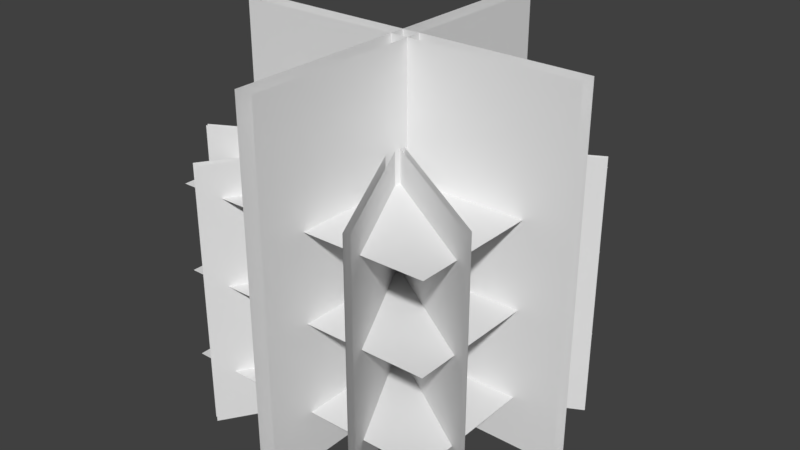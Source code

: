 # Source: Bosje_Suikerspin.blend  (saved by Blender 2.78.0; exported with 4.5.12 LTS)
import bpy
from mathutils import Matrix  # noqa: F401  (used for matrix-valued properties, if any)

bpy.ops.wm.read_factory_settings(use_empty=True)
scene = bpy.context.scene
scene.name = 'Scene'

# ---- collections
col_collection_1 = bpy.data.collections.new('Collection 1'); scene.collection.children.link(col_collection_1)

# ---- materials (node trees are filled in below, after node groups)
mat_bush_cottoncandym = bpy.data.materials.new('Bush_CottonCandyM')
mat_bush_cottoncandym.alpha_threshold = 0.0
mat_bush_cottoncandym.use_transparent_shadow = False
mat_bush_cottoncandym.roughness = 0.5

# ---- material node trees

# ---- world
world_world = bpy.data.worlds.new('World'); scene.world = world_world
world_world.color = (0.05088, 0.05088, 0.05088)
world_world.use_sun_shadow = False
world_world.sun_shadow_jitter_overblur = 0.0
world_world.cycles.sampling_method = 'MANUAL'

# ---- meshes
me_bush_cottoncandy = bpy.data.meshes.new('Bush_CottonCandy')
me_bush_cottoncandy.from_pydata([(-1.0, 0.0, 0.01746), (1.0, 0.0, 0.01746), (-1.0, 2.0, 0.01746), (1.0, 2.0, 0.01746), (1.0, 0.0, -0.07031), (-1.0, 0.0, -0.07031), (1.0, 2.0, -0.07031), (-1.0, 2.0, -0.07031), (-0.8387, 0.0, -0.5445), (0.8387, 0.0, 0.5445), (-0.8387, 1.459, -0.5445), (0.8387, 1.459, 0.5445), (0.8249, 0.0, 0.5659), (-0.8526, 0.0, -0.5232), (0.8249, 1.459, 0.5659), (-0.8526, 1.459, -0.5232), (0.05876, 1.192e-07, 1.0), (0.05876, 0.0, -1.0), (0.05876, 2.0, 1.0), (0.05876, 2.0, -1.0), (-0.5445, 1.192e-07, 0.8387), (0.5445, 0.0, -0.8387), (-0.5445, 1.459, 0.8387), (0.5445, 1.459, -0.8387), (0.513, 0.0, -0.8592), (-0.5761, 1.192e-07, 0.8183), (0.513, 1.459, -0.8592), (-0.5761, 1.459, 0.8183), (0.8839, 1.192e-07, -0.4711), (-0.883, 0.0, 0.466), (0.8839, 1.459, -0.4711), (-0.883, 1.459, 0.466), (-0.8918, 0.0, 0.4493), (0.875, 1.192e-07, -0.4878), (-0.8918, 1.459, 0.4493), (0.875, 1.459, -0.4878), (-0.4681, 1.192e-07, -0.886), (0.469, 1.192e-07, 0.8809), (-0.4681, 1.459, -0.886), (0.469, 1.459, 0.8809), (0.4399, 1.192e-07, 0.8963), (-0.4972, 1.192e-07, -0.8706), (0.4399, 1.459, 0.8963), (-0.4972, 1.459, -0.8706), (-0.7426, 0.7927, -0.7426), (0.7426, 0.7927, -0.7426), (-0.7426, 0.7927, 0.7426), (0.7426, 0.7927, 0.7426), (0.7426, 1.276, 0.7426), (-0.7426, 1.276, 0.7426), (0.7426, 1.276, -0.7426), (-0.7426, 1.276, -0.7426), (-0.0402, 2.0, -1.0), (-0.0402, 5.96e-08, -1.0), (-0.0402, 2.0, 1.0), (-0.0402, 0.0, 1.0), (-0.7426, 0.2879, -0.7426), (0.7426, 0.2879, -0.7426), (-0.7426, 0.2879, 0.7426), (0.7426, 0.2879, 0.7426)], [], [(0, 1, 3, 2), (4, 5, 7, 6), (8, 10, 11, 9), (12, 14, 15, 13), (16, 17, 19, 18), (20, 21, 23, 22), (24, 25, 27, 26), (28, 30, 31, 29), (32, 34, 35, 33), (36, 38, 39, 37), (40, 42, 43, 41), (44, 46, 47, 45), (51, 49, 48, 50), (52, 53, 55, 54), (56, 58, 59, 57)])
_uv = me_bush_cottoncandy.uv_layers.new(name='UVMap')
_uv.uv.foreach_set('vector', [0.4761, 0.0003572, 0.7132, 0.0003572, 0.7132, 0.2375, 0.4761, 0.2375, 0.0003572, 0.2375, 0.0003572, 0.0003572, 0.2375, 0.0003572, 0.2375, 0.2375, 0.0003572, 0.7139, 0.0003572, 0.887, 0.2375, 0.887, 0.2375, 0.7139, 0.7139, 0.2375, 0.887, 0.2375, 0.887, 0.0003572, 0.7139, 0.0003572, 0.0003572, 0.7132, 0.0003572, 0.4761, 0.2375, 0.4761, 0.2375, 0.7132, 0.7139, 0.7132, 0.7139, 0.4761, 0.887, 0.4761, 0.887, 0.7132, 0.7132, 0.4112, 0.4761, 0.4112, 0.4761, 0.2382, 0.7132, 0.2382, 0.7132, 0.6491, 0.7132, 0.4761, 0.4761, 0.4761, 0.4761, 0.6491, 0.2382, 0.4761, 0.2382, 0.6491, 0.4754, 0.6491, 0.4754, 0.4761, 0.4754, 0.8228, 0.4754, 0.6498, 0.2382, 0.6498, 0.2382, 0.8228, 0.4761, 0.887, 0.6491, 0.887, 0.6491, 0.6498, 0.4761, 0.6498, 0.7139, 0.7139, 0.7139, 0.8901, 0.8901, 0.8901, 0.8901, 0.7139, 0.2382, 0.8235, 0.2382, 0.9996, 0.4143, 0.9996, 0.4143, 0.8235, 0.2375, 0.2382, 0.2375, 0.4754, 0.0003572, 0.4754, 0.0003572, 0.2382, 0.7139, 0.2382, 0.7139, 0.4143, 0.8901, 0.4143, 0.8901, 0.2382])
me_bush_cottoncandy.materials.append(mat_bush_cottoncandym)
me_bush_cottoncandy.use_remesh_preserve_volume = False
me_bush_cottoncandy.use_remesh_preserve_attributes = False
me_bush_cottoncandy.use_mirror_vertex_groups = False
me_bush_cottoncandy.update()

# ---- objects
ob_bush_cottoncandy = bpy.data.objects.new('Bush_CottonCandy', me_bush_cottoncandy)

# ---- transforms, parenting, visibility, modifiers, constraints
ob_bush_cottoncandy.location = (0.0, 4.371e-08, 0.0)
ob_bush_cottoncandy.rotation_euler = (1.571, -0.0, 0.0)
ob_bush_cottoncandy.lineart.crease_threshold = 0.0

# ---- collection membership
col_collection_1.objects.link(ob_bush_cottoncandy)

# ---- scene / render settings (as saved in the file)
scene.frame_start = 1; scene.frame_end = 250; scene.frame_set(1)
scene.render.engine = 'BLENDER_EEVEE_NEXT'
scene.render.resolution_percentage = 50
scene.render.dither_intensity = 0.0
scene.cycles.use_denoising = False
scene.cycles.samples = 128
scene.cycles.sampling_pattern = 'TABULATED_SOBOL'
scene.cycles.light_sampling_threshold = 0.0
scene.cycles.use_adaptive_sampling = False
scene.cycles.use_light_tree = False
scene.cycles.blur_glossy = 0.0
scene.cycles.sample_clamp_indirect = 0.0
scene.view_settings.view_transform = 'Standard'
bpy.context.view_layer.update()

# ---- added for rendering (the .blend has no active camera and no usable light): camera, sun
cam_auto = bpy.data.cameras.new('AutoCamera')
cam_auto.lens = 50.0
cam_auto.sensor_width = 36.0
cam_auto.clip_end = 1000.0
ob_auto_camera = bpy.data.objects.new('AutoCamera', cam_auto)
scene.collection.objects.link(ob_auto_camera)
ob_auto_camera.location = (3.20507, -3.84609, 3.56406)
ob_auto_camera.rotation_euler = (1.09748, -7.21219e-08, 0.694738)
scene.camera = ob_auto_camera
light_auto_sun = bpy.data.lights.new('AutoSun', 'SUN')
light_auto_sun.energy = 3.0
light_auto_sun.angle = 0.0523599
ob_auto_sun = bpy.data.objects.new('AutoSun', light_auto_sun)
scene.collection.objects.link(ob_auto_sun)
ob_auto_sun.rotation_euler = (0.872665, 0.174533, 0.523599)
bpy.context.view_layer.update()
